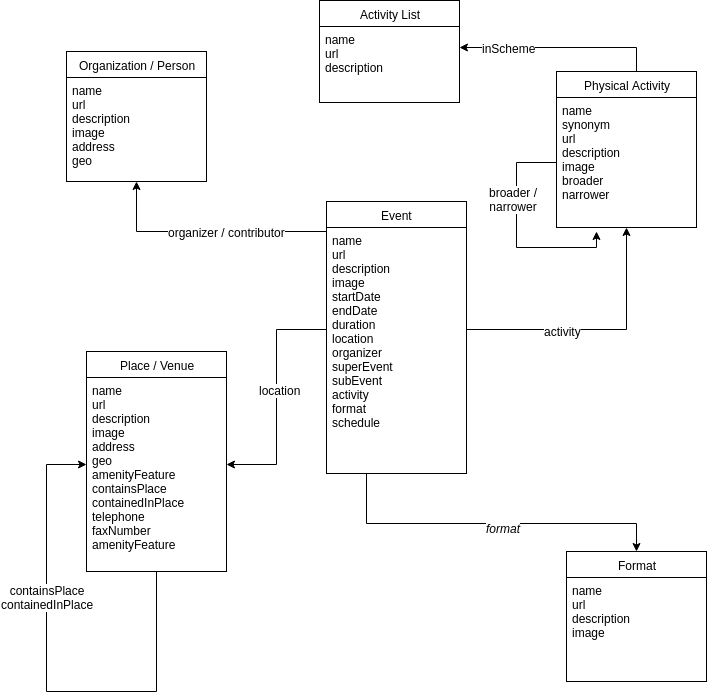

The diagram above was exported from draw.io. Its source (the exported page's mxGraphModel, read from the mxfile embedded in the PNG):
<mxGraphModel dx="1192" dy="672" grid="1" gridSize="10" guides="1" tooltips="1" connect="1" arrows="1" fold="1" page="1" pageScale="1" pageWidth="826" pageHeight="1169" background="#FFFFFF" math="0" shadow="0">
  <root>
    <mxCell id="0" />
    <mxCell id="1" parent="0" />
    <mxCell id="56aa08f94bbc9948-1" value="Event" style="swimlane;html=1;fontStyle=0;childLayout=stackLayout;horizontal=1;startSize=26;fillColor=none;horizontalStack=0;resizeParent=1;resizeLast=0;collapsible=1;marginBottom=0;swimlaneFillColor=#ffffff;" vertex="1" parent="1">
      <mxGeometry x="350" y="240" width="140" height="272" as="geometry" />
    </mxCell>
    <mxCell id="56aa08f94bbc9948-2" value="name&lt;div&gt;url&lt;/div&gt;&lt;div&gt;description&lt;/div&gt;&lt;div&gt;image&lt;/div&gt;&lt;div&gt;startDate&lt;/div&gt;&lt;div&gt;endDate&lt;/div&gt;&lt;div&gt;duration&lt;/div&gt;&lt;div&gt;location&lt;/div&gt;&lt;div&gt;organizer&lt;/div&gt;&lt;div&gt;superEvent&lt;/div&gt;&lt;div&gt;subEvent&lt;/div&gt;&lt;div&gt;activity&lt;/div&gt;&lt;div&gt;format&lt;/div&gt;&lt;div&gt;schedule&lt;/div&gt;" style="text;html=1;strokeColor=none;fillColor=none;align=left;verticalAlign=top;spacingLeft=4;spacingRight=4;whiteSpace=wrap;overflow=hidden;rotatable=0;points=[[0,0.5],[1,0.5]];portConstraint=eastwest;" vertex="1" parent="56aa08f94bbc9948-1">
      <mxGeometry y="26" width="140" height="204" as="geometry" />
    </mxCell>
    <mxCell id="56aa08f94bbc9948-6" value="Place / Venue" style="swimlane;html=1;fontStyle=0;childLayout=stackLayout;horizontal=1;startSize=26;fillColor=none;horizontalStack=0;resizeParent=1;resizeLast=0;collapsible=1;marginBottom=0;swimlaneFillColor=#ffffff;" vertex="1" parent="1">
      <mxGeometry x="110" y="390" width="140" height="220" as="geometry" />
    </mxCell>
    <mxCell id="56aa08f94bbc9948-30" style="edgeStyle=orthogonalEdgeStyle;rounded=0;html=1;entryX=0;entryY=0.5;jettySize=auto;orthogonalLoop=1;" edge="1" parent="56aa08f94bbc9948-6" source="56aa08f94bbc9948-6" target="56aa08f94bbc9948-7">
      <mxGeometry relative="1" as="geometry">
        <Array as="points">
          <mxPoint x="70" y="340" />
          <mxPoint x="-40" y="340" />
          <mxPoint x="-40" y="113" />
        </Array>
      </mxGeometry>
    </mxCell>
    <mxCell id="56aa08f94bbc9948-31" value="containsPlace&lt;div&gt;containedInPlace&lt;/div&gt;" style="text;html=1;resizable=0;points=[];align=center;verticalAlign=middle;labelBackgroundColor=#ffffff;" vertex="1" connectable="0" parent="56aa08f94bbc9948-30">
      <mxGeometry x="0.3064" relative="1" as="geometry">
        <mxPoint as="offset" />
      </mxGeometry>
    </mxCell>
    <mxCell id="56aa08f94bbc9948-7" value="name&lt;div&gt;url&lt;/div&gt;&lt;div&gt;description&lt;/div&gt;&lt;div&gt;image&lt;/div&gt;&lt;div&gt;address&lt;/div&gt;&lt;div&gt;geo&lt;/div&gt;&lt;div&gt;amenityFeature&lt;/div&gt;&lt;div&gt;containsPlace&lt;/div&gt;&lt;div&gt;containedInPlace&lt;/div&gt;&lt;div&gt;telephone&lt;/div&gt;&lt;div&gt;faxNumber&lt;/div&gt;&lt;div&gt;amenityFeature&lt;/div&gt;" style="text;html=1;strokeColor=none;fillColor=none;align=left;verticalAlign=top;spacingLeft=4;spacingRight=4;whiteSpace=wrap;overflow=hidden;rotatable=0;points=[[0,0.5],[1,0.5]];portConstraint=eastwest;" vertex="1" parent="56aa08f94bbc9948-6">
      <mxGeometry y="26" width="140" height="174" as="geometry" />
    </mxCell>
    <mxCell id="56aa08f94bbc9948-8" value="Format" style="swimlane;html=1;fontStyle=0;childLayout=stackLayout;horizontal=1;startSize=26;fillColor=none;horizontalStack=0;resizeParent=1;resizeLast=0;collapsible=1;marginBottom=0;swimlaneFillColor=#ffffff;" vertex="1" parent="1">
      <mxGeometry x="590" y="590" width="140" height="130" as="geometry" />
    </mxCell>
    <mxCell id="56aa08f94bbc9948-9" value="name&lt;div&gt;url&lt;/div&gt;&lt;div&gt;description&lt;/div&gt;&lt;div&gt;image&lt;/div&gt;" style="text;html=1;strokeColor=none;fillColor=none;align=left;verticalAlign=top;spacingLeft=4;spacingRight=4;whiteSpace=wrap;overflow=hidden;rotatable=0;points=[[0,0.5],[1,0.5]];portConstraint=eastwest;" vertex="1" parent="56aa08f94bbc9948-8">
      <mxGeometry y="26" width="140" height="104" as="geometry" />
    </mxCell>
    <mxCell id="56aa08f94bbc9948-10" value="Organization / Person" style="swimlane;html=1;fontStyle=0;childLayout=stackLayout;horizontal=1;startSize=26;fillColor=none;horizontalStack=0;resizeParent=1;resizeLast=0;collapsible=1;marginBottom=0;swimlaneFillColor=#ffffff;" vertex="1" parent="1">
      <mxGeometry x="90" y="90" width="140" height="130" as="geometry" />
    </mxCell>
    <mxCell id="56aa08f94bbc9948-11" value="name&lt;div&gt;url&lt;/div&gt;&lt;div&gt;description&lt;/div&gt;&lt;div&gt;image&lt;/div&gt;&lt;div&gt;address&lt;/div&gt;&lt;div&gt;geo&lt;/div&gt;" style="text;html=1;strokeColor=none;fillColor=none;align=left;verticalAlign=top;spacingLeft=4;spacingRight=4;whiteSpace=wrap;overflow=hidden;rotatable=0;points=[[0,0.5],[1,0.5]];portConstraint=eastwest;" vertex="1" parent="56aa08f94bbc9948-10">
      <mxGeometry y="26" width="140" height="94" as="geometry" />
    </mxCell>
    <mxCell id="56aa08f94bbc9948-12" value="Physical Activity" style="swimlane;html=1;fontStyle=0;childLayout=stackLayout;horizontal=1;startSize=26;fillColor=none;horizontalStack=0;resizeParent=1;resizeLast=0;collapsible=1;marginBottom=0;swimlaneFillColor=#ffffff;" vertex="1" parent="1">
      <mxGeometry x="580" y="110" width="140" height="156" as="geometry" />
    </mxCell>
    <mxCell id="56aa08f94bbc9948-13" value="&lt;div&gt;name&lt;/div&gt;&lt;div&gt;&lt;span&gt;synonym&lt;/span&gt;&lt;/div&gt;&lt;div&gt;&lt;span&gt;url&lt;/span&gt;&lt;/div&gt;&lt;div&gt;description&lt;/div&gt;&lt;div&gt;image&lt;/div&gt;&lt;div&gt;broader&lt;/div&gt;&lt;div&gt;narrower&lt;/div&gt;" style="text;html=1;strokeColor=none;fillColor=none;align=left;verticalAlign=top;spacingLeft=4;spacingRight=4;whiteSpace=wrap;overflow=hidden;rotatable=0;points=[[0,0.5],[1,0.5]];portConstraint=eastwest;" vertex="1" parent="56aa08f94bbc9948-12">
      <mxGeometry y="26" width="140" height="130" as="geometry" />
    </mxCell>
    <mxCell id="56aa08f94bbc9948-16" style="edgeStyle=orthogonalEdgeStyle;rounded=0;html=1;jettySize=auto;orthogonalLoop=1;" edge="1" parent="1" source="56aa08f94bbc9948-2" target="56aa08f94bbc9948-7">
      <mxGeometry relative="1" as="geometry" />
    </mxCell>
    <mxCell id="56aa08f94bbc9948-22" value="location" style="text;html=1;resizable=0;points=[];align=center;verticalAlign=middle;labelBackgroundColor=#ffffff;" vertex="1" connectable="0" parent="56aa08f94bbc9948-16">
      <mxGeometry x="-0.0659" y="3" relative="1" as="geometry">
        <mxPoint as="offset" />
      </mxGeometry>
    </mxCell>
    <mxCell id="56aa08f94bbc9948-17" style="edgeStyle=orthogonalEdgeStyle;rounded=0;html=1;jettySize=auto;orthogonalLoop=1;entryX=0.5;entryY=1;" edge="1" parent="1" source="56aa08f94bbc9948-1" target="56aa08f94bbc9948-10">
      <mxGeometry relative="1" as="geometry">
        <mxPoint x="170" y="230" as="targetPoint" />
        <Array as="points">
          <mxPoint x="160" y="270" />
        </Array>
      </mxGeometry>
    </mxCell>
    <mxCell id="56aa08f94bbc9948-23" value="organizer / contributor" style="text;html=1;resizable=0;points=[];align=center;verticalAlign=middle;labelBackgroundColor=#ffffff;" vertex="1" connectable="0" parent="56aa08f94bbc9948-17">
      <mxGeometry x="-0.1619" relative="1" as="geometry">
        <mxPoint as="offset" />
      </mxGeometry>
    </mxCell>
    <mxCell id="56aa08f94bbc9948-18" style="edgeStyle=orthogonalEdgeStyle;rounded=0;html=1;jettySize=auto;orthogonalLoop=1;" edge="1" parent="1" source="56aa08f94bbc9948-1">
      <mxGeometry relative="1" as="geometry">
        <mxPoint x="660" y="590" as="targetPoint" />
        <Array as="points">
          <mxPoint x="390" y="562" />
          <mxPoint x="660" y="562" />
        </Array>
      </mxGeometry>
    </mxCell>
    <mxCell id="56aa08f94bbc9948-21" value="&lt;i&gt;format&lt;/i&gt;" style="text;html=1;resizable=0;points=[];align=center;verticalAlign=middle;labelBackgroundColor=#ffffff;" vertex="1" connectable="0" parent="56aa08f94bbc9948-18">
      <mxGeometry x="0.0661" y="-4" relative="1" as="geometry">
        <mxPoint as="offset" />
      </mxGeometry>
    </mxCell>
    <mxCell id="56aa08f94bbc9948-19" style="edgeStyle=orthogonalEdgeStyle;rounded=0;html=1;entryX=0.5;entryY=1;jettySize=auto;orthogonalLoop=1;" edge="1" parent="1" source="56aa08f94bbc9948-2" target="56aa08f94bbc9948-12">
      <mxGeometry relative="1" as="geometry" />
    </mxCell>
    <mxCell id="56aa08f94bbc9948-20" value="&lt;span style=&quot;font-style: normal&quot;&gt;activity&lt;/span&gt;" style="text;html=1;resizable=0;points=[];align=center;verticalAlign=middle;labelBackgroundColor=#ffffff;fontStyle=2" vertex="1" connectable="0" parent="56aa08f94bbc9948-19">
      <mxGeometry x="-0.2764" y="-1" relative="1" as="geometry">
        <mxPoint as="offset" />
      </mxGeometry>
    </mxCell>
    <mxCell id="56aa08f94bbc9948-26" value="Activity List" style="swimlane;html=1;fontStyle=0;childLayout=stackLayout;horizontal=1;startSize=26;fillColor=none;horizontalStack=0;resizeParent=1;resizeLast=0;collapsible=1;marginBottom=0;swimlaneFillColor=#ffffff;" vertex="1" parent="1">
      <mxGeometry x="343" y="39" width="140" height="102" as="geometry" />
    </mxCell>
    <mxCell id="56aa08f94bbc9948-27" value="name&lt;div&gt;url&lt;/div&gt;&lt;div&gt;description&lt;/div&gt;" style="text;html=1;strokeColor=none;fillColor=none;align=left;verticalAlign=top;spacingLeft=4;spacingRight=4;whiteSpace=wrap;overflow=hidden;rotatable=0;points=[[0,0.5],[1,0.5]];portConstraint=eastwest;" vertex="1" parent="56aa08f94bbc9948-26">
      <mxGeometry y="26" width="140" height="74" as="geometry" />
    </mxCell>
    <mxCell id="313b0c15ce3c251-2" style="edgeStyle=orthogonalEdgeStyle;rounded=0;html=1;jettySize=auto;orthogonalLoop=1;" edge="1" parent="1" source="56aa08f94bbc9948-12" target="56aa08f94bbc9948-27">
      <mxGeometry relative="1" as="geometry">
        <Array as="points">
          <mxPoint x="660" y="86" />
        </Array>
      </mxGeometry>
    </mxCell>
    <mxCell id="313b0c15ce3c251-3" value="inScheme" style="text;html=1;resizable=0;points=[];align=center;verticalAlign=middle;labelBackgroundColor=#ffffff;" vertex="1" connectable="0" parent="313b0c15ce3c251-2">
      <mxGeometry x="0.5079" relative="1" as="geometry">
        <mxPoint as="offset" />
      </mxGeometry>
    </mxCell>
    <mxCell id="313b0c15ce3c251-6" style="edgeStyle=orthogonalEdgeStyle;rounded=0;html=1;jettySize=auto;orthogonalLoop=1;" edge="1" parent="1" source="56aa08f94bbc9948-13">
      <mxGeometry relative="1" as="geometry">
        <mxPoint x="620" y="270" as="targetPoint" />
        <Array as="points">
          <mxPoint x="540" y="201" />
          <mxPoint x="540" y="286" />
          <mxPoint x="620" y="286" />
        </Array>
      </mxGeometry>
    </mxCell>
    <mxCell id="313b0c15ce3c251-7" value="broader /&lt;div&gt;narrower&lt;/div&gt;" style="text;html=1;resizable=0;points=[];align=center;verticalAlign=middle;labelBackgroundColor=#ffffff;" vertex="1" connectable="0" parent="313b0c15ce3c251-6">
      <mxGeometry x="-0.3149" y="-4" relative="1" as="geometry">
        <mxPoint as="offset" />
      </mxGeometry>
    </mxCell>
  </root>
</mxGraphModel>